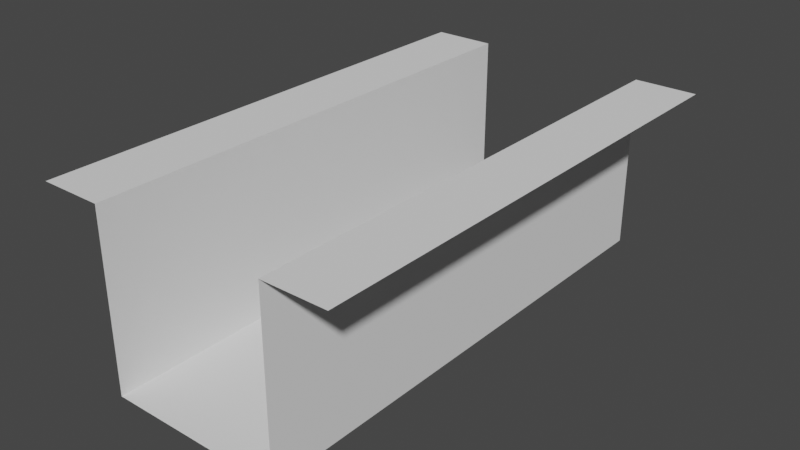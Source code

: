 # Source: Test-0.blend  (saved by Blender 2.83.19; exported with 4.5.12 LTS)
import bpy
from mathutils import Matrix  # noqa: F401  (used for matrix-valued properties, if any)

bpy.ops.wm.read_factory_settings(use_empty=True)
scene = bpy.context.scene
scene.name = 'Scene'

# ---- collections
col_collection = bpy.data.collections.new('Collection'); scene.collection.children.link(col_collection)

# ---- world
world_world = bpy.data.worlds.new('World'); scene.world = world_world
world_world.use_nodes = True; world_world.node_tree.nodes.clear()
_N = world_world.node_tree.nodes; _L = world_world.node_tree.links
n0 = _N.new('ShaderNodeOutputWorld'); n0.name = 'World Output'; n0.location = (300, 300)
n1 = _N.new('ShaderNodeBackground'); n1.name = 'Background'; n1.location = (10, 300)
n1.inputs[0].default_value = (0.05088, 0.05088, 0.05088, 1.0)
_L.new(n1.outputs[0], n0.inputs[0])
n0.is_active_output = True
world_world.color = (0.05088, 0.05088, 0.05088)
world_world.use_sun_shadow = False
world_world.sun_shadow_jitter_overblur = 0.0

# ---- meshes
me_plane = bpy.data.meshes.new('Plane')
me_plane.from_pydata([(-3.5, -20.0, 0.0), (3.5, -20.0, 0.0), (-3.5, 0.0, 0.0), (3.5, 0.0, 0.0), (-3.5, -20.0, 7.0), (-3.5, 0.0, 7.0), (3.5, -20.0, 7.0), (3.5, 0.0, 7.0), (6.0, -20.0, 7.0), (6.0, 0.0, 7.0), (-6.0, -20.0, 7.0), (-6.0, 0.0, 7.0)], [], [(0, 1, 3, 2), (0, 2, 5, 4), (3, 1, 6, 7), (7, 6, 8, 9), (4, 5, 11, 10)])
_uv = me_plane.uv_layers.new(name='UVMap')
_uv.uv.foreach_set('vector', [7.91e-05, 0.6094, 7.904e-05, 0.3906, 0.625, 0.3906, 0.625, 0.6094, 7.91e-05, 0.6094, 0.625, 0.6094, 0.625, 0.9218, 7.904e-05, 0.9218, 0.625, 0.3906, 7.904e-05, 0.3906, 7.91e-05, 0.07819, 0.625, 0.07819, 0.625, 0.07819, 7.91e-05, 0.07819, 7.916e-05, 7.904e-05, 0.625, 7.94e-05, 7.904e-05, 0.9218, 0.625, 0.9218, 0.625, 0.9999, 7.904e-05, 0.9999])
me_plane.use_remesh_fix_poles = True
me_plane.use_remesh_preserve_attributes = False
me_plane.use_mirror_vertex_groups = False
me_plane.update()

# ---- objects
ob_plane = bpy.data.objects.new('Plane', me_plane)

# ---- transforms, parenting, visibility, modifiers, constraints
ob_plane.location = (0.0, 0.0, 0.0)
ob_plane.lineart.crease_threshold = 0.0

# ---- collection membership
col_collection.objects.link(ob_plane)

# ---- scene / render settings (as saved in the file)
scene.frame_start = 1; scene.frame_end = 250; scene.frame_set(1)
scene.render.engine = 'BLENDER_EEVEE_NEXT'
scene.cycles.use_denoising = False
scene.cycles.samples = 128
scene.cycles.sampling_pattern = 'TABULATED_SOBOL'
scene.cycles.use_adaptive_sampling = False
scene.cycles.use_light_tree = False
scene.view_settings.view_transform = 'Filmic'
bpy.context.view_layer.update()

# ---- added for rendering (the .blend has no active camera and no usable light): camera, sun
cam_auto = bpy.data.cameras.new('AutoCamera')
cam_auto.lens = 50.0
cam_auto.sensor_width = 36.0
cam_auto.clip_end = 1000.0
ob_auto_camera = bpy.data.objects.new('AutoCamera', cam_auto)
scene.collection.objects.link(ob_auto_camera)
ob_auto_camera.location = (22.5307, -37.0368, 21.5246)
ob_auto_camera.rotation_euler = (1.09748, -7.21219e-08, 0.694738)
scene.camera = ob_auto_camera
light_auto_sun = bpy.data.lights.new('AutoSun', 'SUN')
light_auto_sun.energy = 3.0
light_auto_sun.angle = 0.0523599
ob_auto_sun = bpy.data.objects.new('AutoSun', light_auto_sun)
scene.collection.objects.link(ob_auto_sun)
ob_auto_sun.rotation_euler = (0.872665, 0.174533, 0.523599)
bpy.context.view_layer.update()
